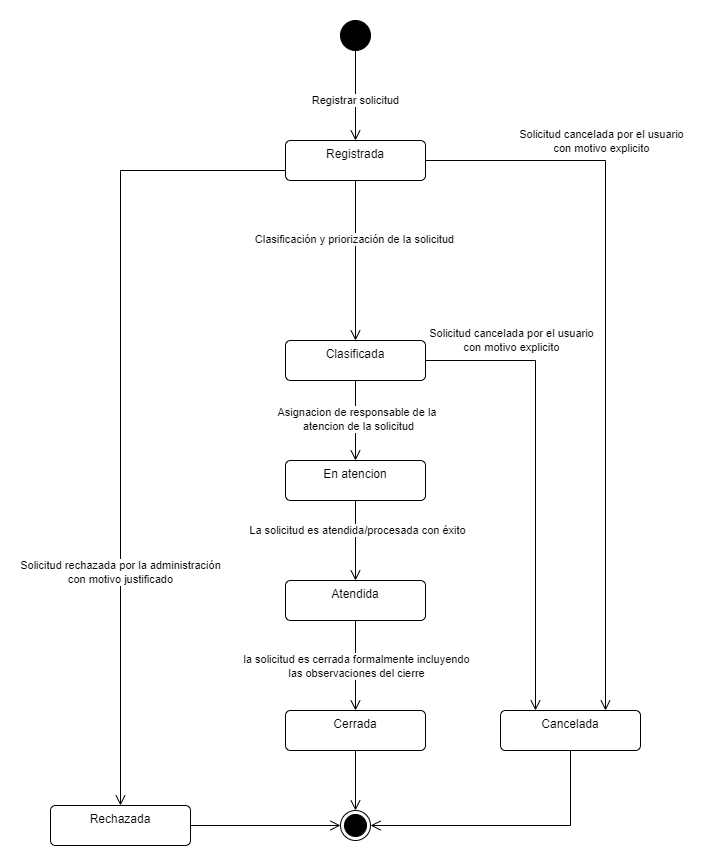

The diagram above was exported from draw.io. Its source (the exported page's mxGraphModel, read from the mxfile embedded in the PNG):
<mxGraphModel dx="2412" dy="889" grid="1" gridSize="10" guides="1" tooltips="1" connect="1" arrows="1" fold="1" page="1" pageScale="1" pageWidth="827" pageHeight="1169" math="0" shadow="0">
  <root>
    <mxCell id="0" />
    <mxCell id="1" parent="0" />
    <mxCell id="RcOcHgB4BsRm9Y4jvSlt-1" parent="1" style="ellipse;fillColor=strokeColor;html=1;" value="" vertex="1">
      <mxGeometry height="30" width="30" x="120" y="50" as="geometry" />
    </mxCell>
    <mxCell id="RcOcHgB4BsRm9Y4jvSlt-2" parent="1" style="html=1;align=center;verticalAlign=top;rounded=1;absoluteArcSize=1;arcSize=10;dashed=0;whiteSpace=wrap;" value="Registrada" vertex="1">
      <mxGeometry height="40" width="140" x="65" y="170" as="geometry" />
    </mxCell>
    <mxCell id="RcOcHgB4BsRm9Y4jvSlt-3" parent="1" style="html=1;align=center;verticalAlign=top;rounded=1;absoluteArcSize=1;arcSize=10;dashed=0;whiteSpace=wrap;" value="Clasificada" vertex="1">
      <mxGeometry height="40" width="140" x="65" y="370" as="geometry" />
    </mxCell>
    <mxCell id="RcOcHgB4BsRm9Y4jvSlt-4" parent="1" style="html=1;align=center;verticalAlign=top;rounded=1;absoluteArcSize=1;arcSize=10;dashed=0;whiteSpace=wrap;" value="En atencion" vertex="1">
      <mxGeometry height="40" width="140" x="65" y="490" as="geometry" />
    </mxCell>
    <mxCell id="RcOcHgB4BsRm9Y4jvSlt-5" parent="1" style="html=1;align=center;verticalAlign=top;rounded=1;absoluteArcSize=1;arcSize=10;dashed=0;whiteSpace=wrap;" value="Atendida" vertex="1">
      <mxGeometry height="40" width="140" x="65" y="610" as="geometry" />
    </mxCell>
    <mxCell id="RcOcHgB4BsRm9Y4jvSlt-6" parent="1" style="html=1;align=center;verticalAlign=top;rounded=1;absoluteArcSize=1;arcSize=10;dashed=0;whiteSpace=wrap;" value="Cerrada" vertex="1">
      <mxGeometry height="40" width="140" x="65" y="740" as="geometry" />
    </mxCell>
    <mxCell id="RcOcHgB4BsRm9Y4jvSlt-7" edge="1" parent="1" source="RcOcHgB4BsRm9Y4jvSlt-3" style="endArrow=open;startArrow=none;endFill=0;startFill=0;endSize=8;html=1;verticalAlign=bottom;labelBackgroundColor=none;strokeWidth=1;rounded=0;" target="RcOcHgB4BsRm9Y4jvSlt-4" value="">
      <mxGeometry relative="1" width="160" as="geometry">
        <mxPoint x="290" y="300" as="sourcePoint" />
        <mxPoint x="290" y="400" as="targetPoint" />
      </mxGeometry>
    </mxCell>
    <mxCell id="RcOcHgB4BsRm9Y4jvSlt-19" connectable="0" parent="RcOcHgB4BsRm9Y4jvSlt-7" style="edgeLabel;html=1;align=center;verticalAlign=middle;resizable=0;points=[];" value="Asignacion de responsable de la&amp;nbsp;&lt;br&gt;atencion de la solicitud" vertex="1">
      <mxGeometry relative="1" x="-0.0333" y="2" as="geometry">
        <mxPoint as="offset" />
      </mxGeometry>
    </mxCell>
    <mxCell id="RcOcHgB4BsRm9Y4jvSlt-8" edge="1" parent="1" source="RcOcHgB4BsRm9Y4jvSlt-2" style="endArrow=open;startArrow=none;endFill=0;startFill=0;endSize=8;html=1;verticalAlign=bottom;labelBackgroundColor=none;strokeWidth=1;rounded=0;" target="RcOcHgB4BsRm9Y4jvSlt-3" value="">
      <mxGeometry relative="1" width="160" as="geometry">
        <mxPoint x="135" y="290" as="sourcePoint" />
        <mxPoint x="540" y="500" as="targetPoint" />
      </mxGeometry>
    </mxCell>
    <mxCell id="RcOcHgB4BsRm9Y4jvSlt-18" connectable="0" parent="RcOcHgB4BsRm9Y4jvSlt-8" style="edgeLabel;html=1;align=center;verticalAlign=middle;resizable=0;points=[];" value="Clasificación y priorización de la solicitud" vertex="1">
      <mxGeometry relative="1" x="-0.28" y="-2" as="geometry">
        <mxPoint as="offset" />
      </mxGeometry>
    </mxCell>
    <mxCell id="RcOcHgB4BsRm9Y4jvSlt-9" edge="1" parent="1" source="RcOcHgB4BsRm9Y4jvSlt-4" style="endArrow=open;startArrow=none;endFill=0;startFill=0;endSize=8;html=1;verticalAlign=bottom;labelBackgroundColor=none;strokeWidth=1;rounded=0;" target="RcOcHgB4BsRm9Y4jvSlt-5" value="">
      <mxGeometry relative="1" width="160" as="geometry">
        <mxPoint x="270" y="360" as="sourcePoint" />
        <mxPoint x="270" y="460" as="targetPoint" />
      </mxGeometry>
    </mxCell>
    <mxCell id="RcOcHgB4BsRm9Y4jvSlt-20" connectable="0" parent="RcOcHgB4BsRm9Y4jvSlt-9" style="edgeLabel;html=1;align=center;verticalAlign=middle;resizable=0;points=[];" value="La solicitud es atendida/procesada con éxito" vertex="1">
      <mxGeometry relative="1" x="-0.2632" y="1" as="geometry">
        <mxPoint as="offset" />
      </mxGeometry>
    </mxCell>
    <mxCell id="RcOcHgB4BsRm9Y4jvSlt-10" edge="1" parent="1" source="RcOcHgB4BsRm9Y4jvSlt-5" style="endArrow=open;startArrow=none;endFill=0;startFill=0;endSize=8;html=1;verticalAlign=bottom;labelBackgroundColor=none;strokeWidth=1;rounded=0;" target="RcOcHgB4BsRm9Y4jvSlt-6" value="">
      <mxGeometry relative="1" width="160" as="geometry">
        <mxPoint x="340" y="460" as="sourcePoint" />
        <mxPoint x="340" y="560" as="targetPoint" />
      </mxGeometry>
    </mxCell>
    <mxCell id="RcOcHgB4BsRm9Y4jvSlt-22" connectable="0" parent="RcOcHgB4BsRm9Y4jvSlt-10" style="edgeLabel;html=1;align=center;verticalAlign=middle;resizable=0;points=[];" value="la solicitud es cerrada formalmente incluyendo&lt;br&gt;las observaciones del cierre" vertex="1">
      <mxGeometry relative="1" x="0.0182" as="geometry">
        <mxPoint as="offset" />
      </mxGeometry>
    </mxCell>
    <mxCell id="RcOcHgB4BsRm9Y4jvSlt-11" parent="1" style="ellipse;html=1;shape=endState;fillColor=strokeColor;" value="" vertex="1">
      <mxGeometry height="30" width="30" x="120" y="840" as="geometry" />
    </mxCell>
    <mxCell id="RcOcHgB4BsRm9Y4jvSlt-12" edge="1" parent="1" source="RcOcHgB4BsRm9Y4jvSlt-6" style="endArrow=open;startArrow=none;endFill=0;startFill=0;endSize=8;html=1;verticalAlign=bottom;labelBackgroundColor=none;strokeWidth=1;rounded=0;" target="RcOcHgB4BsRm9Y4jvSlt-11" value="">
      <mxGeometry relative="1" width="160" as="geometry">
        <mxPoint x="230" y="610" as="sourcePoint" />
        <mxPoint x="230" y="710" as="targetPoint" />
      </mxGeometry>
    </mxCell>
    <mxCell id="RcOcHgB4BsRm9Y4jvSlt-14" parent="1" style="html=1;align=center;verticalAlign=top;rounded=1;absoluteArcSize=1;arcSize=10;dashed=0;whiteSpace=wrap;" value="Cancelada" vertex="1">
      <mxGeometry height="40" width="140" x="280" y="740" as="geometry" />
    </mxCell>
    <mxCell id="RcOcHgB4BsRm9Y4jvSlt-16" edge="1" parent="1" source="RcOcHgB4BsRm9Y4jvSlt-1" style="endArrow=open;startArrow=none;endFill=0;startFill=0;endSize=8;html=1;verticalAlign=bottom;labelBackgroundColor=none;strokeWidth=1;rounded=0;" target="RcOcHgB4BsRm9Y4jvSlt-2" value="">
      <mxGeometry relative="1" width="160" as="geometry">
        <mxPoint x="260" y="220" as="sourcePoint" />
        <mxPoint x="260" y="270" as="targetPoint" />
      </mxGeometry>
    </mxCell>
    <mxCell id="RcOcHgB4BsRm9Y4jvSlt-17" connectable="0" parent="RcOcHgB4BsRm9Y4jvSlt-16" style="edgeLabel;html=1;align=center;verticalAlign=middle;resizable=0;points=[];" value="Registrar solicitud" vertex="1">
      <mxGeometry relative="1" x="0.1111" y="-1" as="geometry">
        <mxPoint as="offset" />
      </mxGeometry>
    </mxCell>
    <mxCell id="RcOcHgB4BsRm9Y4jvSlt-24" edge="1" parent="1" source="RcOcHgB4BsRm9Y4jvSlt-3" style="endArrow=open;startArrow=none;endFill=0;startFill=0;endSize=8;html=1;verticalAlign=bottom;labelBackgroundColor=none;strokeWidth=1;rounded=0;exitX=1;exitY=0.5;exitDx=0;exitDy=0;entryX=0.25;entryY=0;entryDx=0;entryDy=0;" target="RcOcHgB4BsRm9Y4jvSlt-14" value="">
      <mxGeometry relative="1" width="160" as="geometry">
        <Array as="points">
          <mxPoint x="315" y="390" />
        </Array>
        <mxPoint x="205" y="240" as="sourcePoint" />
        <mxPoint x="365" y="240" as="targetPoint" />
      </mxGeometry>
    </mxCell>
    <mxCell id="RcOcHgB4BsRm9Y4jvSlt-28" connectable="0" parent="RcOcHgB4BsRm9Y4jvSlt-24" style="edgeLabel;html=1;align=center;verticalAlign=middle;resizable=0;points=[];" value="Solicitud cancelada por el usuario&lt;br&gt;con motivo explicito" vertex="1">
      <mxGeometry relative="1" x="-0.1352" y="-1" as="geometry">
        <mxPoint x="-24" y="-109" as="offset" />
      </mxGeometry>
    </mxCell>
    <mxCell id="RcOcHgB4BsRm9Y4jvSlt-25" edge="1" parent="1" source="RcOcHgB4BsRm9Y4jvSlt-2" style="endArrow=open;startArrow=none;endFill=0;startFill=0;endSize=8;html=1;verticalAlign=bottom;labelBackgroundColor=none;strokeWidth=1;rounded=0;entryX=0.75;entryY=0;entryDx=0;entryDy=0;exitX=1;exitY=0.5;exitDx=0;exitDy=0;" target="RcOcHgB4BsRm9Y4jvSlt-14" value="">
      <mxGeometry relative="1" width="160" as="geometry">
        <Array as="points">
          <mxPoint x="385" y="190" />
        </Array>
        <mxPoint x="250" y="220" as="sourcePoint" />
        <mxPoint x="250" y="270" as="targetPoint" />
      </mxGeometry>
    </mxCell>
    <mxCell id="RcOcHgB4BsRm9Y4jvSlt-27" connectable="0" parent="RcOcHgB4BsRm9Y4jvSlt-25" style="edgeLabel;html=1;align=center;verticalAlign=middle;resizable=0;points=[];" value="Solicitud cancelada por el usuario&lt;br&gt;con motivo explicito" vertex="1">
      <mxGeometry relative="1" x="-0.4175" as="geometry">
        <mxPoint x="-5" y="-53" as="offset" />
      </mxGeometry>
    </mxCell>
    <mxCell id="RcOcHgB4BsRm9Y4jvSlt-30" edge="1" parent="1" source="RcOcHgB4BsRm9Y4jvSlt-14" style="endArrow=open;startArrow=none;endFill=0;startFill=0;endSize=8;html=1;verticalAlign=bottom;labelBackgroundColor=none;strokeWidth=1;rounded=0;exitX=0.5;exitY=1;exitDx=0;exitDy=0;" target="RcOcHgB4BsRm9Y4jvSlt-11" value="">
      <mxGeometry relative="1" width="160" as="geometry">
        <Array as="points">
          <mxPoint x="350" y="855" />
        </Array>
        <mxPoint x="130" y="540" as="sourcePoint" />
        <mxPoint x="290" y="540" as="targetPoint" />
      </mxGeometry>
    </mxCell>
    <mxCell id="6anc7lm1aklhB3oImhYQ-1" parent="1" style="html=1;align=center;verticalAlign=top;rounded=1;absoluteArcSize=1;arcSize=10;dashed=0;whiteSpace=wrap;" value="Rechazada" vertex="1">
      <mxGeometry height="40" width="140" x="-170" y="835" as="geometry" />
    </mxCell>
    <mxCell id="6anc7lm1aklhB3oImhYQ-5" edge="1" parent="1" source="RcOcHgB4BsRm9Y4jvSlt-2" style="endArrow=open;startArrow=none;endFill=0;startFill=0;endSize=8;html=1;verticalAlign=bottom;labelBackgroundColor=none;strokeWidth=1;rounded=0;exitX=0;exitY=0.75;exitDx=0;exitDy=0;" target="6anc7lm1aklhB3oImhYQ-1" value="">
      <mxGeometry relative="1" width="160" as="geometry">
        <Array as="points">
          <mxPoint x="-100" y="200" />
        </Array>
        <mxPoint x="-160" y="580" as="sourcePoint" />
        <mxPoint x="-160" y="640" as="targetPoint" />
      </mxGeometry>
    </mxCell>
    <mxCell id="6anc7lm1aklhB3oImhYQ-7" connectable="0" parent="6anc7lm1aklhB3oImhYQ-5" style="edgeLabel;html=1;align=center;verticalAlign=middle;resizable=0;points=[];" value="Solicitud rechazada por la administración&lt;br&gt;con motivo justificado" vertex="1">
      <mxGeometry relative="1" x="0.4117" y="-1" as="geometry">
        <mxPoint y="1" as="offset" />
      </mxGeometry>
    </mxCell>
    <mxCell id="6anc7lm1aklhB3oImhYQ-6" edge="1" parent="1" source="6anc7lm1aklhB3oImhYQ-1" style="endArrow=open;startArrow=none;endFill=0;startFill=0;endSize=8;html=1;verticalAlign=bottom;labelBackgroundColor=none;strokeWidth=1;rounded=0;" target="RcOcHgB4BsRm9Y4jvSlt-11" value="">
      <mxGeometry relative="1" width="160" as="geometry">
        <mxPoint x="-20" y="810" as="sourcePoint" />
        <mxPoint x="-20" y="870" as="targetPoint" />
      </mxGeometry>
    </mxCell>
  </root>
</mxGraphModel>